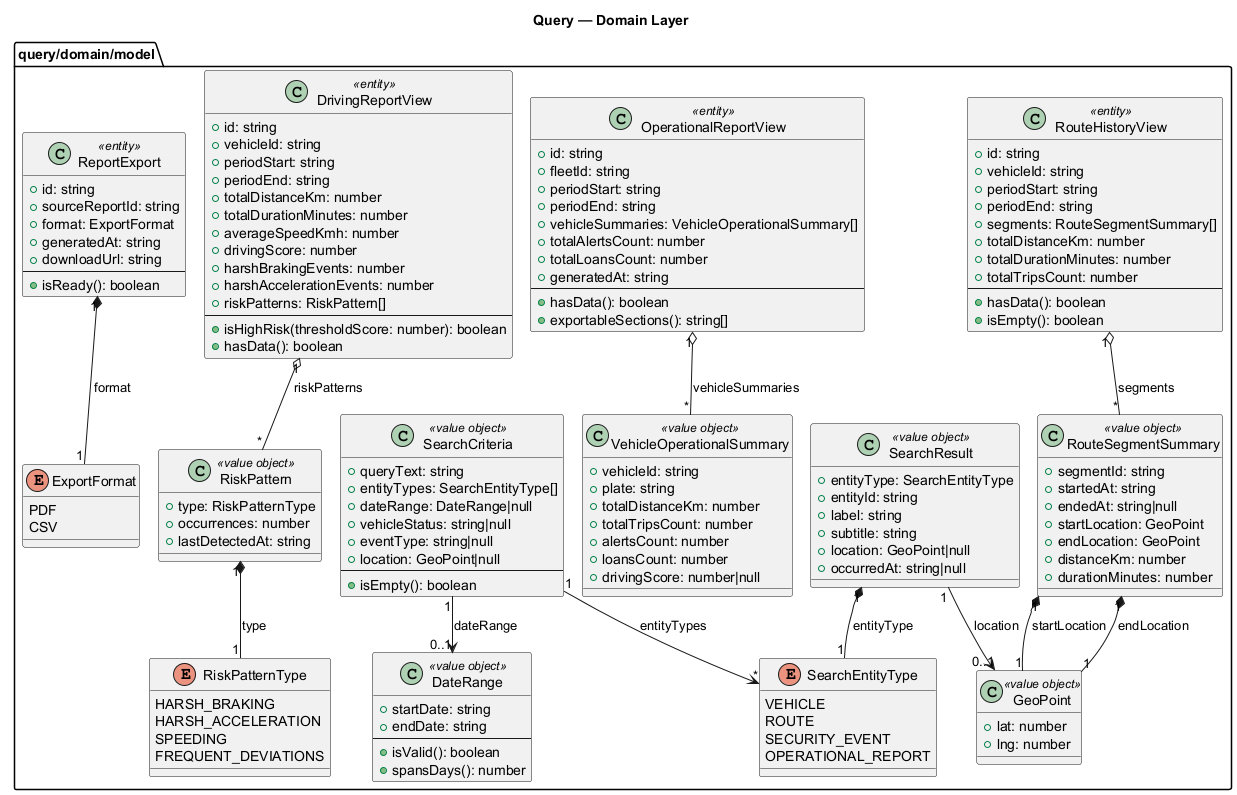

The diagram above was rendered by PlantUML. Its source (embedded in the PNG):
@startuml
!pragma layout smetana
title Query — Domain Layer
skinparam shadowing false

package "query/domain/model" {

  class RouteHistoryView <<entity>> {
    +id: string
    +vehicleId: string
    +periodStart: string
    +periodEnd: string
    +segments: RouteSegmentSummary[]
    +totalDistanceKm: number
    +totalDurationMinutes: number
    +totalTripsCount: number
    --
    +hasData(): boolean
    +isEmpty(): boolean
  }

  class RouteSegmentSummary <<value object>> {
    +segmentId: string
    +startedAt: string
    +endedAt: string|null
    +startLocation: GeoPoint
    +endLocation: GeoPoint
    +distanceKm: number
    +durationMinutes: number
  }

  class GeoPoint <<value object>> {
    +lat: number
    +lng: number
  }

  class DrivingReportView <<entity>> {
    +id: string
    +vehicleId: string
    +periodStart: string
    +periodEnd: string
    +totalDistanceKm: number
    +totalDurationMinutes: number
    +averageSpeedKmh: number
    +drivingScore: number
    +harshBrakingEvents: number
    +harshAccelerationEvents: number
    +riskPatterns: RiskPattern[]
    --
    +isHighRisk(thresholdScore: number): boolean
    +hasData(): boolean
  }

  class RiskPattern <<value object>> {
    +type: RiskPatternType
    +occurrences: number
    +lastDetectedAt: string
  }

  enum RiskPatternType {
    HARSH_BRAKING
    HARSH_ACCELERATION
    SPEEDING
    FREQUENT_DEVIATIONS
  }

  class OperationalReportView <<entity>> {
    +id: string
    +fleetId: string
    +periodStart: string
    +periodEnd: string
    +vehicleSummaries: VehicleOperationalSummary[]
    +totalAlertsCount: number
    +totalLoansCount: number
    +generatedAt: string
    --
    +hasData(): boolean
    +exportableSections(): string[]
  }

  class VehicleOperationalSummary <<value object>> {
    +vehicleId: string
    +plate: string
    +totalDistanceKm: number
    +totalTripsCount: number
    +alertsCount: number
    +loansCount: number
    +drivingScore: number|null
  }

  class SearchResult <<value object>> {
    +entityType: SearchEntityType
    +entityId: string
    +label: string
    +subtitle: string
    +location: GeoPoint|null
    +occurredAt: string|null
  }

  enum SearchEntityType {
    VEHICLE
    ROUTE
    SECURITY_EVENT
    OPERATIONAL_REPORT
  }

  class SearchCriteria <<value object>> {
    +queryText: string
    +entityTypes: SearchEntityType[]
    +dateRange: DateRange|null
    +vehicleStatus: string|null
    +eventType: string|null
    +location: GeoPoint|null
    --
    +isEmpty(): boolean
  }

  class DateRange <<value object>> {
    +startDate: string
    +endDate: string
    --
    +isValid(): boolean
    +spansDays(): number
  }

  class ReportExport <<entity>> {
    +id: string
    +sourceReportId: string
    +format: ExportFormat
    +generatedAt: string
    +downloadUrl: string
    --
    +isReady(): boolean
  }

  enum ExportFormat {
    PDF
    CSV
  }

  RouteHistoryView "1" o-- "*" RouteSegmentSummary : segments
  RouteSegmentSummary "1" *-- "1" GeoPoint : startLocation
  RouteSegmentSummary "1" *-- "1" GeoPoint : endLocation
  DrivingReportView "1" o-- "*" RiskPattern : riskPatterns
  RiskPattern "1" *-- "1" RiskPatternType : type
  OperationalReportView "1" o-- "*" VehicleOperationalSummary : vehicleSummaries
  SearchResult "1" *-- "1" SearchEntityType : entityType
  SearchResult "1" --> "0..1" GeoPoint : location
  SearchCriteria "1" --> "*" SearchEntityType : entityTypes
  SearchCriteria "1" --> "0..1" DateRange : dateRange
  ReportExport "1" *-- "1" ExportFormat : format
}

@enduml